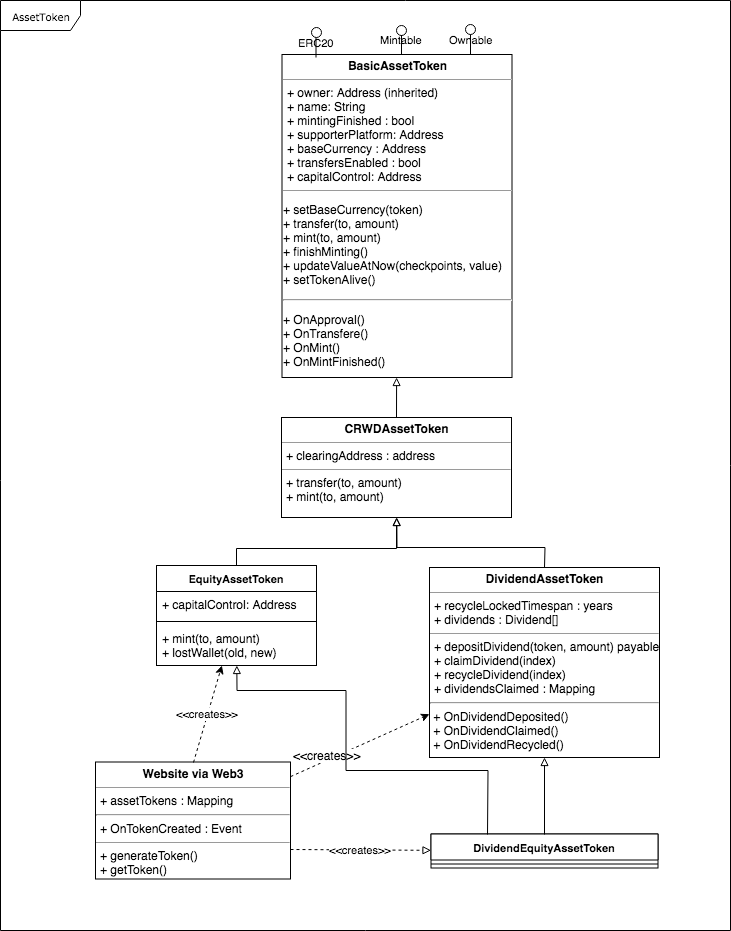

The diagram above was exported from draw.io. Its source (the exported page's mxGraphModel, read from the mxfile embedded in the PNG):
<mxGraphModel dx="789" dy="431" grid="1" gridSize="10" guides="1" tooltips="1" connect="1" arrows="1" fold="1" page="1" pageScale="1" pageWidth="850" pageHeight="1100" background="#ffffff" math="0" shadow="0">
  <root>
    <mxCell id="0" />
    <mxCell id="1" parent="0" />
    <mxCell id="17acba5748e5396b-1" value="AssetToken" style="shape=umlFrame;whiteSpace=wrap;html=1;rounded=0;shadow=0;comic=0;labelBackgroundColor=none;strokeColor=#000000;strokeWidth=1;fillColor=#ffffff;fontFamily=Verdana;fontSize=10;fontColor=#000000;align=center;width=80;height=30;" parent="1" vertex="1">
      <mxGeometry x="55" y="140" width="730" height="930" as="geometry" />
    </mxCell>
    <mxCell id="2" value="&amp;lt;&amp;lt;creates&amp;gt;&amp;gt;" style="endArrow=classic;html=1;fontSize=12;dashed=1;" parent="1" source="5d2195bd80daf111-15" target="45" edge="1">
      <mxGeometry x="-0.4326" y="4" width="50" height="50" relative="1" as="geometry">
        <mxPoint x="272.5" y="935.8303886925796" as="sourcePoint" />
        <mxPoint x="614.5" y="727" as="targetPoint" />
        <Array as="points" />
        <mxPoint x="-1" as="offset" />
      </mxGeometry>
    </mxCell>
    <mxCell id="49" style="edgeStyle=none;rounded=0;html=1;exitX=0.5;exitY=0;startArrow=none;startFill=0;endArrow=block;endFill=0;jettySize=auto;orthogonalLoop=1;strokeColor=#000000;fontSize=11;" parent="1" source="45" target="47" edge="1">
      <mxGeometry relative="1" as="geometry">
        <Array as="points">
          <mxPoint x="599.5" y="687" />
          <mxPoint x="451.5" y="687" />
        </Array>
      </mxGeometry>
    </mxCell>
    <mxCell id="45" value="&lt;p style=&quot;margin: 0px ; margin-top: 4px ; text-align: center&quot;&gt;&lt;b&gt;DividendAssetToken&lt;/b&gt;&lt;/p&gt;&lt;hr size=&quot;1&quot;&gt;&lt;p style=&quot;margin: 0px ; margin-left: 4px&quot;&gt;+ recycleLockedTimespan : years&lt;br&gt;+&amp;nbsp;&lt;span&gt;dividends : Dividend[]&lt;/span&gt;&lt;/p&gt;&lt;hr size=&quot;1&quot;&gt;&lt;p style=&quot;margin: 0px ; margin-left: 4px&quot;&gt;+&amp;nbsp;&lt;span&gt;depositDividend&lt;/span&gt;&lt;span&gt;(token, amount)&amp;nbsp;&lt;/span&gt;&lt;span&gt;payable&lt;/span&gt;&lt;/p&gt;&lt;p style=&quot;margin: 0px ; margin-left: 4px&quot;&gt;&lt;span&gt;+&amp;nbsp;&lt;/span&gt;&lt;span&gt;claimDividend(index)&lt;/span&gt;&lt;/p&gt;&lt;p style=&quot;margin: 0px ; margin-left: 4px&quot;&gt;&lt;span&gt;+ recycleDividend(index)&lt;/span&gt;&lt;/p&gt;&lt;p style=&quot;margin: 0px ; margin-left: 4px&quot;&gt;&lt;span&gt;+&amp;nbsp;&lt;/span&gt;&lt;span&gt;dividendsClaimed : Mapping&lt;/span&gt;&lt;/p&gt;&lt;hr&gt;&amp;nbsp;+ On&lt;span&gt;DividendDeposited()&lt;br&gt;&amp;nbsp;+ On&lt;/span&gt;&lt;span&gt;DividendClaimed()&lt;br&gt;&amp;nbsp;+ On&lt;/span&gt;&lt;span&gt;DividendRecycled()&lt;/span&gt;" style="verticalAlign=top;align=left;overflow=fill;fontSize=12;fontFamily=Helvetica;html=1;rounded=0;shadow=0;comic=0;labelBackgroundColor=none;strokeColor=#000000;strokeWidth=1;fillColor=#ffffff;" parent="1" vertex="1">
      <mxGeometry x="484" y="707" width="230" height="190" as="geometry" />
    </mxCell>
    <mxCell id="48" style="edgeStyle=none;rounded=0;html=1;exitX=0.5;exitY=0;startArrow=none;startFill=0;endArrow=block;endFill=0;jettySize=auto;orthogonalLoop=1;strokeColor=#000000;fontSize=11;" parent="1" source="47" target="5d2195bd80daf111-19" edge="1">
      <mxGeometry relative="1" as="geometry" />
    </mxCell>
    <mxCell id="47" value="&lt;p style=&quot;margin: 0px ; margin-top: 4px ; text-align: center&quot;&gt;&lt;b&gt;CRWDAssetToken&lt;/b&gt;&lt;/p&gt;&lt;hr size=&quot;1&quot;&gt;&lt;p style=&quot;margin: 0px ; margin-left: 4px&quot;&gt;+ clearingAddress : address&lt;br&gt;&lt;/p&gt;&lt;hr size=&quot;1&quot;&gt;&lt;p style=&quot;margin: 0px ; margin-left: 4px&quot;&gt;+&amp;nbsp;&lt;span&gt;transfer(to, amount)&lt;/span&gt;&lt;/p&gt;&lt;p style=&quot;margin: 0px ; margin-left: 4px&quot;&gt;&lt;span&gt;+&amp;nbsp;&lt;/span&gt;&lt;span&gt;mint(to, amount)&lt;/span&gt;&lt;/p&gt;" style="verticalAlign=top;align=left;overflow=fill;fontSize=12;fontFamily=Helvetica;html=1;rounded=0;shadow=0;comic=0;labelBackgroundColor=none;strokeColor=#000000;strokeWidth=1;fillColor=#ffffff;" parent="1" vertex="1">
      <mxGeometry x="336" y="557" width="230" height="100" as="geometry" />
    </mxCell>
    <mxCell id="51" value="" style="group" parent="1" vertex="1" connectable="0">
      <mxGeometry x="150.5" y="882" width="195" height="143" as="geometry" />
    </mxCell>
    <mxCell id="50" value="" style="group" parent="51" vertex="1" connectable="0">
      <mxGeometry x="-0.5" y="-6.5" width="195" height="143" as="geometry" />
    </mxCell>
    <mxCell id="5d2195bd80daf111-15" value="&lt;p style=&quot;margin: 0px ; margin-top: 4px ; text-align: center&quot;&gt;&lt;b&gt;Website via Web3&lt;/b&gt;&lt;/p&gt;&lt;hr size=&quot;1&quot;&gt;&lt;p style=&quot;margin: 0px ; margin-left: 4px&quot;&gt;+ assetTokens : Mapping&lt;/p&gt;&lt;hr&gt;&lt;p style=&quot;margin: 0px ; margin-left: 4px&quot;&gt;+ OnTokenCreated : Event&lt;/p&gt;&lt;hr size=&quot;1&quot;&gt;&lt;p style=&quot;margin: 0px ; margin-left: 4px&quot;&gt;+&amp;nbsp;&lt;span&gt;generateToken()&lt;/span&gt;&lt;/p&gt;&lt;p style=&quot;margin: 0px ; margin-left: 4px&quot;&gt;&lt;span&gt;+ getToken()&lt;/span&gt;&lt;/p&gt;" style="verticalAlign=top;align=left;overflow=fill;fontSize=12;fontFamily=Helvetica;html=1;rounded=0;shadow=0;comic=0;labelBackgroundColor=none;strokeColor=#000000;strokeWidth=1;fillColor=#ffffff;" parent="50" vertex="1">
      <mxGeometry y="26" width="195" height="117" as="geometry" />
    </mxCell>
    <mxCell id="57" style="edgeStyle=none;rounded=0;html=1;exitX=0.5;exitY=0;startArrow=none;startFill=0;endArrow=block;endFill=0;jettySize=auto;orthogonalLoop=1;strokeColor=#000000;fontSize=11;" parent="1" source="53" target="47" edge="1">
      <mxGeometry relative="1" as="geometry">
        <Array as="points">
          <mxPoint x="291" y="688" />
          <mxPoint x="451" y="688" />
        </Array>
      </mxGeometry>
    </mxCell>
    <mxCell id="63" value="" style="group" parent="1" vertex="1" connectable="0">
      <mxGeometry x="336.5" y="167" width="230" height="373" as="geometry" />
    </mxCell>
    <mxCell id="5d2195bd80daf111-19" value="&lt;p style=&quot;margin: 0px ; margin-top: 4px ; text-align: center&quot;&gt;&lt;b&gt;BasicAssetToken&lt;/b&gt;&lt;/p&gt;&lt;hr size=&quot;1&quot;&gt;&lt;p style=&quot;margin: 0px ; margin-left: 4px&quot;&gt;+ owner: Address (inherited)&lt;br&gt;&lt;/p&gt;&lt;p style=&quot;margin: 0px ; margin-left: 4px&quot;&gt;+&amp;nbsp;&lt;span&gt;name: String&lt;/span&gt;&lt;/p&gt;&lt;p style=&quot;margin: 0px ; margin-left: 4px&quot;&gt;&lt;span&gt;+&amp;nbsp;&lt;/span&gt;&lt;span&gt;mintingFinished : bool&lt;/span&gt;&lt;/p&gt;&lt;p style=&quot;margin: 0px ; margin-left: 4px&quot;&gt;&lt;span&gt;+&amp;nbsp;&lt;/span&gt;&lt;span&gt;supporterPlatform: Address&lt;/span&gt;&lt;/p&gt;&lt;p style=&quot;margin: 0px ; margin-left: 4px&quot;&gt;&lt;span&gt;+&amp;nbsp;&lt;/span&gt;&lt;span&gt;baseCurrency : Address&lt;/span&gt;&lt;/p&gt;&lt;p style=&quot;margin: 0px ; margin-left: 4px&quot;&gt;&lt;span&gt;+&amp;nbsp;&lt;/span&gt;&lt;span&gt;transfersEnabled : bool&lt;br&gt;&lt;/span&gt;&lt;/p&gt;&lt;p style=&quot;margin: 0px ; margin-left: 4px&quot;&gt;+&amp;nbsp;capitalControl: Address&lt;span&gt;&lt;br&gt;&lt;/span&gt;&lt;/p&gt;&lt;hr size=&quot;1&quot;&gt;&lt;p&gt;+&amp;nbsp;&lt;span&gt;setBaseCurrency(token)&lt;br&gt;+ transfer(to, amount)&lt;br&gt;+ mint(to, amount)&lt;br&gt;+&amp;nbsp;&lt;/span&gt;&lt;span&gt;finishMinting()&lt;br&gt;+&amp;nbsp;&lt;/span&gt;&lt;span&gt;updateValueAtNow&lt;/span&gt;&lt;span&gt;(&lt;/span&gt;&lt;span&gt;checkpoints, v&lt;/span&gt;&lt;span&gt;alue)&lt;br&gt;+ setTokenAlive()&lt;/span&gt;&lt;/p&gt;&lt;hr&gt;&lt;p&gt;&lt;span&gt;+ On&lt;/span&gt;&lt;span&gt;Approval&lt;/span&gt;&lt;span&gt;()&lt;br&gt;&lt;/span&gt;&lt;span&gt;+ OnTransfere&lt;/span&gt;&lt;span&gt;()&lt;br&gt;&lt;/span&gt;&lt;span&gt;+ OnMint()&lt;br&gt;&lt;/span&gt;&lt;span&gt;+ OnMintFinished()&lt;/span&gt;&lt;br&gt;&lt;/p&gt;" style="verticalAlign=top;align=left;overflow=fill;fontSize=12;fontFamily=Helvetica;html=1;rounded=0;shadow=0;comic=0;labelBackgroundColor=none;strokeColor=#000000;strokeWidth=1;fillColor=#ffffff;" parent="63" vertex="1">
      <mxGeometry y="27" width="230" height="323" as="geometry" />
    </mxCell>
    <mxCell id="81" value="Mintable" style="shape=lollipop;direction=east;html=1;labelBackgroundColor=none;strokeColor=#000000;fillColor=#FFFFFF;fontSize=11;align=center;" vertex="1" parent="63">
      <mxGeometry x="114.5" y="-2.5" width="10" height="30" as="geometry" />
    </mxCell>
    <mxCell id="80" value="ERC20" style="shape=lollipop;direction=east;html=1;labelBackgroundColor=none;strokeColor=#000000;fillColor=#FFFFFF;fontSize=11;align=center;" vertex="1" parent="63">
      <mxGeometry x="29" width="10" height="30" as="geometry" />
    </mxCell>
    <mxCell id="82" value="Ownable" style="shape=lollipop;direction=east;html=1;labelBackgroundColor=none;strokeColor=#000000;fillColor=#FFFFFF;fontSize=11;align=center;" vertex="1" parent="63">
      <mxGeometry x="183.5" y="-3" width="10" height="30" as="geometry" />
    </mxCell>
    <mxCell id="64" value="&amp;lt;&amp;lt;creates&amp;gt;&amp;gt;" style="edgeStyle=none;rounded=0;html=1;exitX=0.5;exitY=0;startArrow=none;startFill=0;endArrow=classic;endFill=1;jettySize=auto;orthogonalLoop=1;strokeColor=#000000;fontSize=11;dashed=1;" parent="1" source="5d2195bd80daf111-15" target="53" edge="1">
      <mxGeometry relative="1" as="geometry" />
    </mxCell>
    <mxCell id="66" value="" style="group" parent="1" vertex="1" connectable="0">
      <mxGeometry x="211" y="672" width="160" height="143" as="geometry" />
    </mxCell>
    <mxCell id="53" value="EquityAssetToken" style="swimlane;fontStyle=1;align=center;verticalAlign=top;childLayout=stackLayout;horizontal=1;startSize=26;horizontalStack=0;resizeParent=1;resizeParentMax=0;resizeLast=0;collapsible=1;marginBottom=0;swimlaneFillColor=#ffffff;labelBackgroundColor=none;strokeColor=#000000;fillColor=#FFFFFF;fontSize=11;" parent="66" vertex="1">
      <mxGeometry y="33" width="160" height="100" as="geometry" />
    </mxCell>
    <mxCell id="54" value="+ capitalControl: Address&#10;" style="text;strokeColor=none;fillColor=none;align=left;verticalAlign=top;spacingLeft=4;spacingRight=4;overflow=hidden;rotatable=0;points=[[0,0.5],[1,0.5]];portConstraint=eastwest;" parent="53" vertex="1">
      <mxGeometry y="26" width="160" height="26" as="geometry" />
    </mxCell>
    <mxCell id="55" value="" style="line;strokeWidth=1;fillColor=none;align=left;verticalAlign=middle;spacingTop=-1;spacingLeft=3;spacingRight=3;rotatable=0;labelPosition=right;points=[];portConstraint=eastwest;" parent="53" vertex="1">
      <mxGeometry y="52" width="160" height="8" as="geometry" />
    </mxCell>
    <mxCell id="56" value="+ mint(to, amount)&#10;+ lostWallet(old, new)&#10;" style="text;strokeColor=none;fillColor=none;align=left;verticalAlign=top;spacingLeft=4;spacingRight=4;overflow=hidden;rotatable=0;points=[[0,0.5],[1,0.5]];portConstraint=eastwest;" parent="53" vertex="1">
      <mxGeometry y="60" width="160" height="40" as="geometry" />
    </mxCell>
    <mxCell id="67" value="" style="group" parent="1" vertex="1" connectable="0">
      <mxGeometry x="485.5" y="940.5" width="227" height="119" as="geometry" />
    </mxCell>
    <mxCell id="68" value="DividendEquityAssetToken" style="swimlane;fontStyle=1;align=center;verticalAlign=top;childLayout=stackLayout;horizontal=1;startSize=26;horizontalStack=0;resizeParent=1;resizeParentMax=0;resizeLast=0;collapsible=1;marginBottom=0;swimlaneFillColor=#ffffff;labelBackgroundColor=none;strokeColor=#000000;fillColor=#FFFFFF;fontSize=11;" parent="67" vertex="1">
      <mxGeometry y="33" width="227" height="34" as="geometry" />
    </mxCell>
    <mxCell id="70" value="" style="line;strokeWidth=1;fillColor=none;align=left;verticalAlign=middle;spacingTop=-1;spacingLeft=3;spacingRight=3;rotatable=0;labelPosition=right;points=[];portConstraint=eastwest;" parent="68" vertex="1">
      <mxGeometry y="26" width="227" height="8" as="geometry" />
    </mxCell>
    <mxCell id="73" style="edgeStyle=none;rounded=0;html=1;exitX=0.5;exitY=0;startArrow=none;startFill=0;endArrow=block;endFill=0;jettySize=auto;orthogonalLoop=1;strokeColor=#000000;fontSize=11;" parent="1" source="68" target="45" edge="1">
      <mxGeometry relative="1" as="geometry" />
    </mxCell>
    <mxCell id="74" value="&amp;lt;&amp;lt;creates&amp;gt;&amp;gt;" style="edgeStyle=none;rounded=0;html=1;exitX=1;exitY=0.75;startArrow=none;startFill=0;endArrow=block;endFill=0;jettySize=auto;orthogonalLoop=1;strokeColor=#000000;fontSize=11;dashed=1;" parent="1" source="5d2195bd80daf111-15" target="68" edge="1">
      <mxGeometry relative="1" as="geometry" />
    </mxCell>
    <mxCell id="76" style="edgeStyle=none;rounded=0;html=1;exitX=0.25;exitY=0;startArrow=none;startFill=0;endArrow=block;endFill=0;jettySize=auto;orthogonalLoop=1;strokeColor=#000000;fontSize=11;" parent="1" source="68" target="53" edge="1">
      <mxGeometry relative="1" as="geometry">
        <Array as="points">
          <mxPoint x="542.5" y="910" />
          <mxPoint x="400.5" y="910" />
          <mxPoint x="400.5" y="830" />
          <mxPoint x="291.5" y="830" />
        </Array>
      </mxGeometry>
    </mxCell>
  </root>
</mxGraphModel>